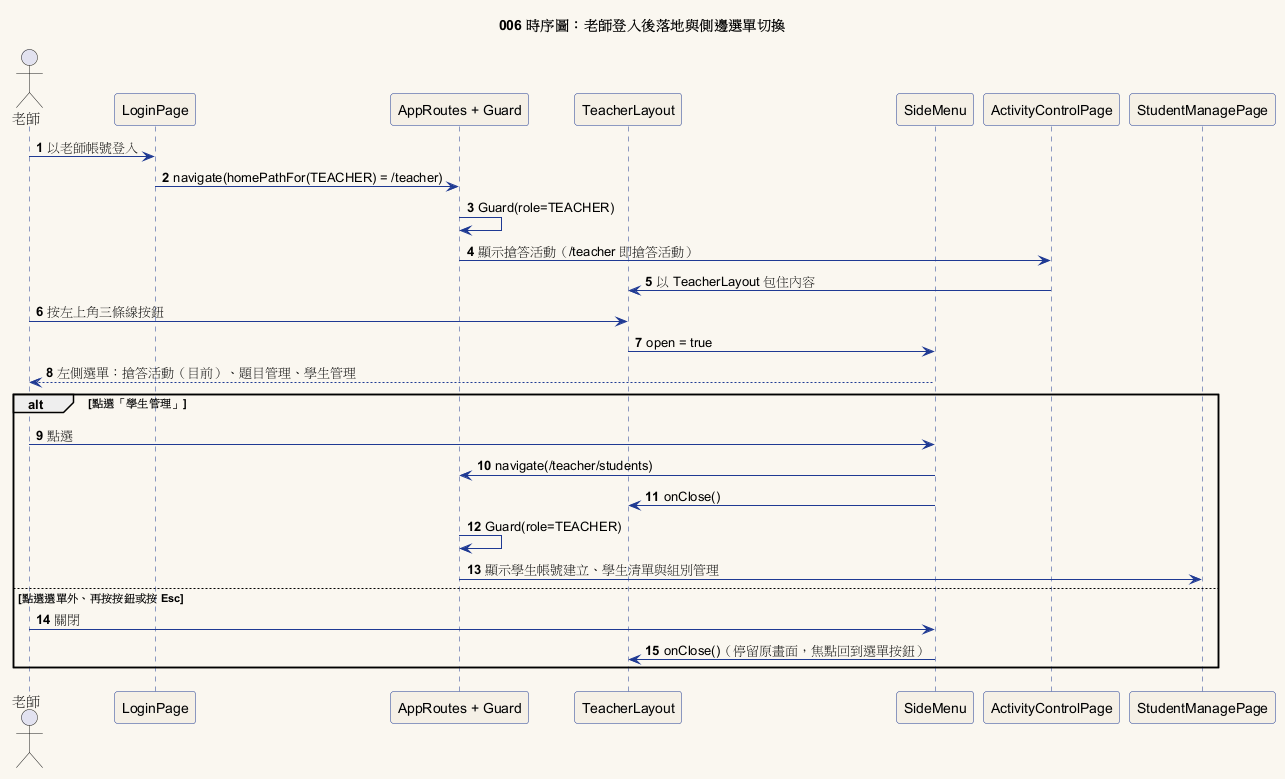

The diagram above was rendered by PlantUML. Its source (embedded in the PNG):
@startuml 006-sequence-navigation
title 006 時序圖：老師登入後落地與側邊選單切換
skinparam backgroundColor #FAF7F0
skinparam sequence {
  ParticipantBackgroundColor #F5F0E6
  ParticipantBorderColor #1F3A93
  ArrowColor #1F3A93
  LifeLineBorderColor #1F3A93
}
autonumber

actor "老師" as T
participant "LoginPage" as LP
participant "AppRoutes + Guard" as R
participant "TeacherLayout" as L
participant "SideMenu" as M
participant "ActivityControlPage" as A
participant "StudentManagePage" as S

T -> LP : 以老師帳號登入
LP -> R : navigate(homePathFor(TEACHER) = /teacher)
R -> R : Guard(role=TEACHER)
R -> A : 顯示搶答活動（/teacher 即搶答活動）
A -> L : 以 TeacherLayout 包住內容
T -> L : 按左上角三條線按鈕
L -> M : open = true
M --> T : 左側選單：搶答活動（目前）、題目管理、學生管理
alt 點選「學生管理」
  T -> M : 點選
  M -> R : navigate(/teacher/students)
  M -> L : onClose()
  R -> R : Guard(role=TEACHER)
  R -> S : 顯示學生帳號建立、學生清單與組別管理
else 點選選單外、再按按鈕或按 Esc
  T -> M : 關閉
  M -> L : onClose()（停留原畫面，焦點回到選單按鈕）
end
@enduml